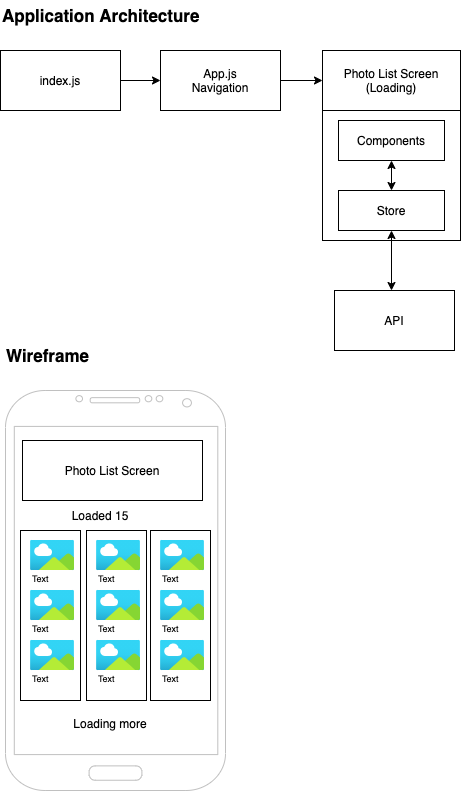

The diagram above was exported from draw.io. Its source (the exported page's mxGraphModel, read from the mxfile embedded in the PNG):
<mxGraphModel dx="1106" dy="997" grid="1" gridSize="10" guides="1" tooltips="1" connect="1" arrows="1" fold="1" page="1" pageScale="1" pageWidth="827" pageHeight="1169" math="0" shadow="0">
  <root>
    <mxCell id="0" />
    <mxCell id="1" parent="0" />
    <mxCell id="2" value="" style="rounded=0;whiteSpace=wrap;html=1;" vertex="1" parent="1">
      <mxGeometry x="342" y="100" width="138" height="190" as="geometry" />
    </mxCell>
    <mxCell id="3" value="index.js" style="rounded=0;whiteSpace=wrap;html=1;" vertex="1" parent="1">
      <mxGeometry x="20" y="100" width="120" height="60" as="geometry" />
    </mxCell>
    <mxCell id="4" value="App.js&lt;br&gt;Navigation" style="rounded=0;whiteSpace=wrap;html=1;" vertex="1" parent="1">
      <mxGeometry x="180" y="100" width="120" height="60" as="geometry" />
    </mxCell>
    <mxCell id="5" value="Photo List Screen&lt;br&gt;(Loading)" style="rounded=0;whiteSpace=wrap;html=1;" vertex="1" parent="1">
      <mxGeometry x="342" y="100" width="138" height="60" as="geometry" />
    </mxCell>
    <mxCell id="6" value="API" style="rounded=0;whiteSpace=wrap;html=1;" vertex="1" parent="1">
      <mxGeometry x="354" y="340" width="120" height="60" as="geometry" />
    </mxCell>
    <mxCell id="7" value="Components" style="rounded=0;whiteSpace=wrap;html=1;" vertex="1" parent="1">
      <mxGeometry x="358" y="170" width="106" height="40" as="geometry" />
    </mxCell>
    <mxCell id="8" value="Store" style="rounded=0;whiteSpace=wrap;html=1;" vertex="1" parent="1">
      <mxGeometry x="358" y="240" width="106" height="40" as="geometry" />
    </mxCell>
    <mxCell id="9" value="" style="endArrow=classic;startArrow=classic;html=1;rounded=0;edgeStyle=orthogonalEdgeStyle;entryX=0.5;entryY=1;entryDx=0;entryDy=0;" edge="1" target="8" parent="1">
      <mxGeometry width="50" height="50" relative="1" as="geometry">
        <mxPoint x="411" y="340" as="sourcePoint" />
        <mxPoint x="270" y="320" as="targetPoint" />
      </mxGeometry>
    </mxCell>
    <mxCell id="10" value="" style="endArrow=classic;startArrow=classic;html=1;rounded=0;edgeStyle=orthogonalEdgeStyle;entryX=0.5;entryY=1;entryDx=0;entryDy=0;exitX=0.5;exitY=0;exitDx=0;exitDy=0;" edge="1" source="8" target="7" parent="1">
      <mxGeometry width="50" height="50" relative="1" as="geometry">
        <mxPoint x="510" y="260" as="sourcePoint" />
        <mxPoint x="560" y="210" as="targetPoint" />
      </mxGeometry>
    </mxCell>
    <mxCell id="11" value="" style="endArrow=classic;html=1;rounded=0;edgeStyle=orthogonalEdgeStyle;exitX=1;exitY=0.5;exitDx=0;exitDy=0;entryX=0;entryY=0.5;entryDx=0;entryDy=0;" edge="1" source="3" target="4" parent="1">
      <mxGeometry width="50" height="50" relative="1" as="geometry">
        <mxPoint x="140" y="210" as="sourcePoint" />
        <mxPoint x="190" y="160" as="targetPoint" />
      </mxGeometry>
    </mxCell>
    <mxCell id="12" value="" style="endArrow=classic;html=1;rounded=0;edgeStyle=orthogonalEdgeStyle;exitX=1;exitY=0.5;exitDx=0;exitDy=0;entryX=0;entryY=0.5;entryDx=0;entryDy=0;" edge="1" source="4" target="5" parent="1">
      <mxGeometry width="50" height="50" relative="1" as="geometry">
        <mxPoint x="250" y="220" as="sourcePoint" />
        <mxPoint x="300" y="170" as="targetPoint" />
      </mxGeometry>
    </mxCell>
    <mxCell id="13" value="" style="verticalLabelPosition=bottom;verticalAlign=top;html=1;shadow=0;dashed=0;strokeWidth=1;shape=mxgraph.android.phone2;strokeColor=#c0c0c0;" vertex="1" parent="1">
      <mxGeometry x="25" y="440" width="220" height="400" as="geometry" />
    </mxCell>
    <mxCell id="14" value="Photo List Screen" style="rounded=0;whiteSpace=wrap;html=1;" vertex="1" parent="1">
      <mxGeometry x="42" y="490" width="180" height="60" as="geometry" />
    </mxCell>
    <mxCell id="15" value="Loaded 15" style="text;html=1;strokeColor=none;fillColor=none;align=center;verticalAlign=middle;whiteSpace=wrap;rounded=0;" vertex="1" parent="1">
      <mxGeometry x="90" y="550" width="60" height="30" as="geometry" />
    </mxCell>
    <mxCell id="16" value="Loading more" style="text;html=1;strokeColor=none;fillColor=none;align=center;verticalAlign=middle;whiteSpace=wrap;rounded=0;" vertex="1" parent="1">
      <mxGeometry x="50" y="758" width="160" height="30" as="geometry" />
    </mxCell>
    <mxCell id="17" value="" style="group" vertex="1" connectable="0" parent="1">
      <mxGeometry x="100" y="580" width="60" height="170" as="geometry" />
    </mxCell>
    <mxCell id="18" value="" style="rounded=0;whiteSpace=wrap;html=1;" vertex="1" parent="17">
      <mxGeometry x="6" width="60" height="170" as="geometry" />
    </mxCell>
    <mxCell id="19" value="" style="group" vertex="1" connectable="0" parent="17">
      <mxGeometry x="16" y="10" width="43.639999999999986" height="53" as="geometry" />
    </mxCell>
    <mxCell id="20" value="" style="aspect=fixed;html=1;points=[];align=center;image;fontSize=12;image=img/lib/azure2/general/Image.svg;" vertex="1" parent="19">
      <mxGeometry width="43.64" height="30" as="geometry" />
    </mxCell>
    <mxCell id="21" value="Text" style="text;html=1;strokeColor=none;fillColor=none;align=left;verticalAlign=middle;whiteSpace=wrap;rounded=0;fontSize=9;" vertex="1" parent="19">
      <mxGeometry y="23" width="40" height="30" as="geometry" />
    </mxCell>
    <mxCell id="22" value="" style="group" vertex="1" connectable="0" parent="17">
      <mxGeometry x="16" y="60" width="43.639999999999986" height="53" as="geometry" />
    </mxCell>
    <mxCell id="23" value="" style="aspect=fixed;html=1;points=[];align=center;image;fontSize=12;image=img/lib/azure2/general/Image.svg;" vertex="1" parent="22">
      <mxGeometry width="43.64" height="30" as="geometry" />
    </mxCell>
    <mxCell id="24" value="Text" style="text;html=1;strokeColor=none;fillColor=none;align=left;verticalAlign=middle;whiteSpace=wrap;rounded=0;fontSize=9;" vertex="1" parent="22">
      <mxGeometry y="23" width="40" height="30" as="geometry" />
    </mxCell>
    <mxCell id="25" value="" style="group" vertex="1" connectable="0" parent="17">
      <mxGeometry x="16" y="110" width="43.639999999999986" height="53" as="geometry" />
    </mxCell>
    <mxCell id="26" value="" style="aspect=fixed;html=1;points=[];align=center;image;fontSize=12;image=img/lib/azure2/general/Image.svg;" vertex="1" parent="25">
      <mxGeometry width="43.64" height="30" as="geometry" />
    </mxCell>
    <mxCell id="27" value="Text" style="text;html=1;strokeColor=none;fillColor=none;align=left;verticalAlign=middle;whiteSpace=wrap;rounded=0;fontSize=9;" vertex="1" parent="25">
      <mxGeometry y="23" width="40" height="30" as="geometry" />
    </mxCell>
    <mxCell id="28" value="" style="rounded=0;whiteSpace=wrap;html=1;" vertex="1" parent="1">
      <mxGeometry x="170" y="580" width="60" height="170" as="geometry" />
    </mxCell>
    <mxCell id="29" value="" style="group" vertex="1" connectable="0" parent="1">
      <mxGeometry x="180" y="590" width="43.639999999999986" height="53" as="geometry" />
    </mxCell>
    <mxCell id="30" value="" style="aspect=fixed;html=1;points=[];align=center;image;fontSize=12;image=img/lib/azure2/general/Image.svg;" vertex="1" parent="29">
      <mxGeometry width="43.64" height="30" as="geometry" />
    </mxCell>
    <mxCell id="31" value="Text" style="text;html=1;strokeColor=none;fillColor=none;align=left;verticalAlign=middle;whiteSpace=wrap;rounded=0;fontSize=9;" vertex="1" parent="29">
      <mxGeometry y="23" width="40" height="30" as="geometry" />
    </mxCell>
    <mxCell id="32" value="" style="group" vertex="1" connectable="0" parent="1">
      <mxGeometry x="180" y="640" width="43.639999999999986" height="53" as="geometry" />
    </mxCell>
    <mxCell id="33" value="" style="aspect=fixed;html=1;points=[];align=center;image;fontSize=12;image=img/lib/azure2/general/Image.svg;" vertex="1" parent="32">
      <mxGeometry width="43.64" height="30" as="geometry" />
    </mxCell>
    <mxCell id="34" value="Text" style="text;html=1;strokeColor=none;fillColor=none;align=left;verticalAlign=middle;whiteSpace=wrap;rounded=0;fontSize=9;" vertex="1" parent="32">
      <mxGeometry y="23" width="40" height="30" as="geometry" />
    </mxCell>
    <mxCell id="35" value="" style="group" vertex="1" connectable="0" parent="1">
      <mxGeometry x="180" y="690" width="43.639999999999986" height="53" as="geometry" />
    </mxCell>
    <mxCell id="36" value="" style="aspect=fixed;html=1;points=[];align=center;image;fontSize=12;image=img/lib/azure2/general/Image.svg;" vertex="1" parent="35">
      <mxGeometry width="43.64" height="30" as="geometry" />
    </mxCell>
    <mxCell id="37" value="Text" style="text;html=1;strokeColor=none;fillColor=none;align=left;verticalAlign=middle;whiteSpace=wrap;rounded=0;fontSize=9;" vertex="1" parent="35">
      <mxGeometry y="23" width="40" height="30" as="geometry" />
    </mxCell>
    <mxCell id="38" value="" style="group" vertex="1" connectable="0" parent="1">
      <mxGeometry x="40" y="580" width="60" height="170" as="geometry" />
    </mxCell>
    <mxCell id="39" value="" style="rounded=0;whiteSpace=wrap;html=1;" vertex="1" parent="38">
      <mxGeometry width="60" height="170" as="geometry" />
    </mxCell>
    <mxCell id="40" value="" style="group" vertex="1" connectable="0" parent="38">
      <mxGeometry x="10" y="10" width="43.639999999999986" height="53" as="geometry" />
    </mxCell>
    <mxCell id="41" value="" style="aspect=fixed;html=1;points=[];align=center;image;fontSize=12;image=img/lib/azure2/general/Image.svg;" vertex="1" parent="40">
      <mxGeometry width="43.64" height="30" as="geometry" />
    </mxCell>
    <mxCell id="42" value="Text" style="text;html=1;strokeColor=none;fillColor=none;align=left;verticalAlign=middle;whiteSpace=wrap;rounded=0;fontSize=9;" vertex="1" parent="40">
      <mxGeometry y="23" width="40" height="30" as="geometry" />
    </mxCell>
    <mxCell id="43" value="" style="group" vertex="1" connectable="0" parent="38">
      <mxGeometry x="10" y="60" width="43.639999999999986" height="53" as="geometry" />
    </mxCell>
    <mxCell id="44" value="" style="aspect=fixed;html=1;points=[];align=center;image;fontSize=12;image=img/lib/azure2/general/Image.svg;" vertex="1" parent="43">
      <mxGeometry width="43.64" height="30" as="geometry" />
    </mxCell>
    <mxCell id="45" value="Text" style="text;html=1;strokeColor=none;fillColor=none;align=left;verticalAlign=middle;whiteSpace=wrap;rounded=0;fontSize=9;" vertex="1" parent="43">
      <mxGeometry y="23" width="40" height="30" as="geometry" />
    </mxCell>
    <mxCell id="46" value="" style="group" vertex="1" connectable="0" parent="38">
      <mxGeometry x="10" y="110" width="43.639999999999986" height="53" as="geometry" />
    </mxCell>
    <mxCell id="47" value="" style="aspect=fixed;html=1;points=[];align=center;image;fontSize=12;image=img/lib/azure2/general/Image.svg;" vertex="1" parent="46">
      <mxGeometry width="43.64" height="30" as="geometry" />
    </mxCell>
    <mxCell id="48" value="Text" style="text;html=1;strokeColor=none;fillColor=none;align=left;verticalAlign=middle;whiteSpace=wrap;rounded=0;fontSize=9;" vertex="1" parent="46">
      <mxGeometry y="23" width="40" height="30" as="geometry" />
    </mxCell>
    <mxCell id="49" value="&lt;font style=&quot;font-size: 17px&quot;&gt;Application Architecture&lt;/font&gt;" style="text;html=1;strokeColor=none;fillColor=none;align=left;verticalAlign=middle;whiteSpace=wrap;rounded=0;fontSize=9;fontStyle=1" vertex="1" parent="1">
      <mxGeometry x="20" y="50" width="430" height="30" as="geometry" />
    </mxCell>
    <mxCell id="50" value="&lt;font style=&quot;font-size: 17px&quot;&gt;Wireframe&lt;/font&gt;" style="text;html=1;strokeColor=none;fillColor=none;align=left;verticalAlign=middle;whiteSpace=wrap;rounded=0;fontSize=9;fontStyle=1" vertex="1" parent="1">
      <mxGeometry x="23.64" y="390" width="200" height="30" as="geometry" />
    </mxCell>
  </root>
</mxGraphModel>